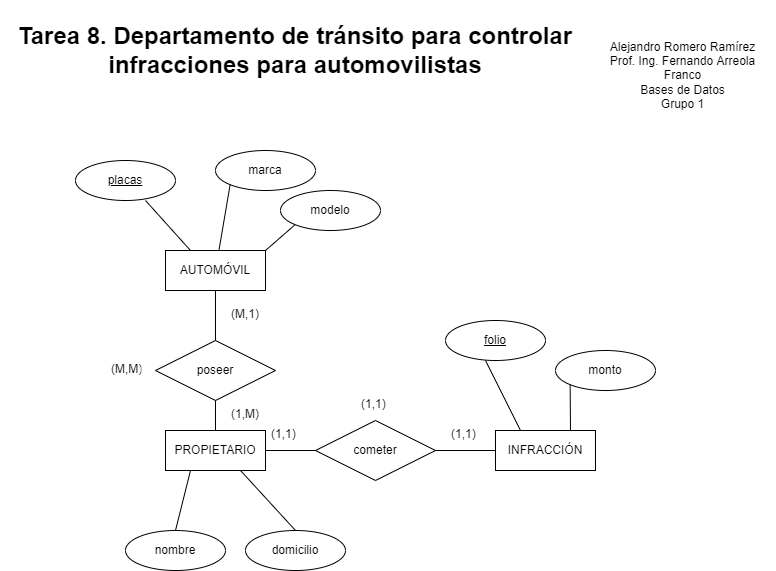

The diagram above was exported from draw.io. Its source (the exported page's mxGraphModel, read from the mxfile embedded in the PNG):
<mxGraphModel dx="1422" dy="762" grid="1" gridSize="10" guides="1" tooltips="1" connect="1" arrows="1" fold="1" page="1" pageScale="1" pageWidth="850" pageHeight="1100" math="0" shadow="0" extFonts="Permanent Marker^https://fonts.googleapis.com/css?family=Permanent+Marker">
  <root>
    <mxCell id="0" />
    <mxCell id="1" parent="0" />
    <mxCell id="8eXKXUqfIKc4Kr9EWWf2-1" value="AUTOMÓVIL" style="whiteSpace=wrap;html=1;align=center;" parent="1" vertex="1">
      <mxGeometry x="210" y="280" width="100" height="40" as="geometry" />
    </mxCell>
    <mxCell id="8eXKXUqfIKc4Kr9EWWf2-5" value="" style="endArrow=none;html=1;rounded=0;entryX=0.5;entryY=1;entryDx=0;entryDy=0;exitX=0.25;exitY=0;exitDx=0;exitDy=0;" parent="1" source="8eXKXUqfIKc4Kr9EWWf2-1" edge="1">
      <mxGeometry width="50" height="50" relative="1" as="geometry">
        <mxPoint x="400" y="420" as="sourcePoint" />
        <mxPoint x="190" y="230" as="targetPoint" />
      </mxGeometry>
    </mxCell>
    <mxCell id="8eXKXUqfIKc4Kr9EWWf2-8" value="poseer" style="shape=rhombus;perimeter=rhombusPerimeter;whiteSpace=wrap;html=1;align=center;" parent="1" vertex="1">
      <mxGeometry x="200" y="370" width="120" height="60" as="geometry" />
    </mxCell>
    <mxCell id="8eXKXUqfIKc4Kr9EWWf2-9" value="" style="endArrow=none;html=1;rounded=0;entryX=0.5;entryY=1;entryDx=0;entryDy=0;exitX=0.5;exitY=0;exitDx=0;exitDy=0;" parent="1" source="8eXKXUqfIKc4Kr9EWWf2-8" target="8eXKXUqfIKc4Kr9EWWf2-1" edge="1">
      <mxGeometry width="50" height="50" relative="1" as="geometry">
        <mxPoint x="400" y="420" as="sourcePoint" />
        <mxPoint x="450" y="370" as="targetPoint" />
      </mxGeometry>
    </mxCell>
    <mxCell id="8eXKXUqfIKc4Kr9EWWf2-10" value="PROPIETARIO" style="whiteSpace=wrap;html=1;align=center;" parent="1" vertex="1">
      <mxGeometry x="210" y="460" width="100" height="40" as="geometry" />
    </mxCell>
    <mxCell id="8eXKXUqfIKc4Kr9EWWf2-11" value="marca" style="ellipse;whiteSpace=wrap;html=1;align=center;" parent="1" vertex="1">
      <mxGeometry x="260" y="180" width="100" height="40" as="geometry" />
    </mxCell>
    <mxCell id="8eXKXUqfIKc4Kr9EWWf2-12" value="modelo" style="ellipse;whiteSpace=wrap;html=1;align=center;" parent="1" vertex="1">
      <mxGeometry x="325" y="220" width="100" height="40" as="geometry" />
    </mxCell>
    <mxCell id="8eXKXUqfIKc4Kr9EWWf2-14" value="" style="endArrow=none;html=1;rounded=0;entryX=0;entryY=1;entryDx=0;entryDy=0;" parent="1" source="8eXKXUqfIKc4Kr9EWWf2-1" target="8eXKXUqfIKc4Kr9EWWf2-11" edge="1">
      <mxGeometry width="50" height="50" relative="1" as="geometry">
        <mxPoint x="400" y="420" as="sourcePoint" />
        <mxPoint x="450" y="370" as="targetPoint" />
      </mxGeometry>
    </mxCell>
    <mxCell id="8eXKXUqfIKc4Kr9EWWf2-15" value="" style="endArrow=none;html=1;rounded=0;entryX=0;entryY=1;entryDx=0;entryDy=0;exitX=1;exitY=0;exitDx=0;exitDy=0;" parent="1" source="8eXKXUqfIKc4Kr9EWWf2-1" target="8eXKXUqfIKc4Kr9EWWf2-12" edge="1">
      <mxGeometry width="50" height="50" relative="1" as="geometry">
        <mxPoint x="400" y="420" as="sourcePoint" />
        <mxPoint x="450" y="370" as="targetPoint" />
      </mxGeometry>
    </mxCell>
    <mxCell id="8eXKXUqfIKc4Kr9EWWf2-16" value="" style="endArrow=none;html=1;rounded=0;exitX=0.5;exitY=0;exitDx=0;exitDy=0;entryX=0.5;entryY=1;entryDx=0;entryDy=0;" parent="1" source="8eXKXUqfIKc4Kr9EWWf2-10" target="8eXKXUqfIKc4Kr9EWWf2-8" edge="1">
      <mxGeometry width="50" height="50" relative="1" as="geometry">
        <mxPoint x="400" y="420" as="sourcePoint" />
        <mxPoint x="450" y="370" as="targetPoint" />
      </mxGeometry>
    </mxCell>
    <mxCell id="8eXKXUqfIKc4Kr9EWWf2-17" value="INFRACCIÓN" style="whiteSpace=wrap;html=1;align=center;" parent="1" vertex="1">
      <mxGeometry x="540" y="460" width="100" height="40" as="geometry" />
    </mxCell>
    <mxCell id="8eXKXUqfIKc4Kr9EWWf2-19" value="monto" style="ellipse;whiteSpace=wrap;html=1;align=center;" parent="1" vertex="1">
      <mxGeometry x="600" y="380" width="100" height="40" as="geometry" />
    </mxCell>
    <mxCell id="8eXKXUqfIKc4Kr9EWWf2-21" value="" style="endArrow=none;html=1;rounded=0;entryX=0.5;entryY=1;entryDx=0;entryDy=0;exitX=0.25;exitY=0;exitDx=0;exitDy=0;" parent="1" source="8eXKXUqfIKc4Kr9EWWf2-17" edge="1">
      <mxGeometry width="50" height="50" relative="1" as="geometry">
        <mxPoint x="400" y="420" as="sourcePoint" />
        <mxPoint x="530" y="390" as="targetPoint" />
      </mxGeometry>
    </mxCell>
    <mxCell id="8eXKXUqfIKc4Kr9EWWf2-22" value="" style="endArrow=none;html=1;rounded=0;entryX=0;entryY=1;entryDx=0;entryDy=0;exitX=0.75;exitY=0;exitDx=0;exitDy=0;" parent="1" source="8eXKXUqfIKc4Kr9EWWf2-17" target="8eXKXUqfIKc4Kr9EWWf2-19" edge="1">
      <mxGeometry width="50" height="50" relative="1" as="geometry">
        <mxPoint x="575" y="470" as="sourcePoint" />
        <mxPoint x="540" y="400" as="targetPoint" />
      </mxGeometry>
    </mxCell>
    <mxCell id="8eXKXUqfIKc4Kr9EWWf2-23" value="cometer" style="shape=rhombus;perimeter=rhombusPerimeter;whiteSpace=wrap;html=1;align=center;" parent="1" vertex="1">
      <mxGeometry x="360" y="450" width="120" height="60" as="geometry" />
    </mxCell>
    <mxCell id="8eXKXUqfIKc4Kr9EWWf2-25" value="" style="endArrow=none;html=1;rounded=0;exitX=1;exitY=0.5;exitDx=0;exitDy=0;entryX=0;entryY=0.5;entryDx=0;entryDy=0;" parent="1" source="8eXKXUqfIKc4Kr9EWWf2-10" target="8eXKXUqfIKc4Kr9EWWf2-23" edge="1">
      <mxGeometry width="50" height="50" relative="1" as="geometry">
        <mxPoint x="400" y="420" as="sourcePoint" />
        <mxPoint x="450" y="370" as="targetPoint" />
      </mxGeometry>
    </mxCell>
    <mxCell id="8eXKXUqfIKc4Kr9EWWf2-27" value="" style="endArrow=none;html=1;rounded=0;exitX=1;exitY=0.5;exitDx=0;exitDy=0;entryX=0;entryY=0.5;entryDx=0;entryDy=0;" parent="1" source="8eXKXUqfIKc4Kr9EWWf2-23" target="8eXKXUqfIKc4Kr9EWWf2-17" edge="1">
      <mxGeometry width="50" height="50" relative="1" as="geometry">
        <mxPoint x="320" y="490" as="sourcePoint" />
        <mxPoint x="380" y="500" as="targetPoint" />
      </mxGeometry>
    </mxCell>
    <mxCell id="8eXKXUqfIKc4Kr9EWWf2-28" value="nombre" style="ellipse;whiteSpace=wrap;html=1;align=center;" parent="1" vertex="1">
      <mxGeometry x="170" y="560" width="100" height="40" as="geometry" />
    </mxCell>
    <mxCell id="8eXKXUqfIKc4Kr9EWWf2-29" value="domicilio" style="ellipse;whiteSpace=wrap;html=1;align=center;" parent="1" vertex="1">
      <mxGeometry x="290" y="560" width="100" height="40" as="geometry" />
    </mxCell>
    <mxCell id="8eXKXUqfIKc4Kr9EWWf2-30" value="" style="endArrow=none;html=1;rounded=0;exitX=0.75;exitY=1;exitDx=0;exitDy=0;entryX=0.5;entryY=0;entryDx=0;entryDy=0;" parent="1" source="8eXKXUqfIKc4Kr9EWWf2-10" target="8eXKXUqfIKc4Kr9EWWf2-29" edge="1">
      <mxGeometry width="50" height="50" relative="1" as="geometry">
        <mxPoint x="400" y="420" as="sourcePoint" />
        <mxPoint x="450" y="370" as="targetPoint" />
      </mxGeometry>
    </mxCell>
    <mxCell id="8eXKXUqfIKc4Kr9EWWf2-32" value="" style="endArrow=none;html=1;rounded=0;exitX=0.25;exitY=1;exitDx=0;exitDy=0;entryX=0.5;entryY=0;entryDx=0;entryDy=0;" parent="1" source="8eXKXUqfIKc4Kr9EWWf2-10" target="8eXKXUqfIKc4Kr9EWWf2-28" edge="1">
      <mxGeometry width="50" height="50" relative="1" as="geometry">
        <mxPoint x="400" y="420" as="sourcePoint" />
        <mxPoint x="450" y="370" as="targetPoint" />
      </mxGeometry>
    </mxCell>
    <mxCell id="8eXKXUqfIKc4Kr9EWWf2-33" value="(M,1)" style="text;strokeColor=none;fillColor=none;spacingLeft=4;spacingRight=4;overflow=hidden;rotatable=0;points=[[0,0.5],[1,0.5]];portConstraint=eastwest;fontSize=12;" parent="1" vertex="1">
      <mxGeometry x="270" y="330" width="40" height="30" as="geometry" />
    </mxCell>
    <mxCell id="8eXKXUqfIKc4Kr9EWWf2-34" value="(1,M)" style="text;strokeColor=none;fillColor=none;spacingLeft=4;spacingRight=4;overflow=hidden;rotatable=0;points=[[0,0.5],[1,0.5]];portConstraint=eastwest;fontSize=12;" parent="1" vertex="1">
      <mxGeometry x="270" y="430" width="40" height="30" as="geometry" />
    </mxCell>
    <mxCell id="8eXKXUqfIKc4Kr9EWWf2-35" value="(M,M)" style="text;strokeColor=none;fillColor=none;spacingLeft=4;spacingRight=4;overflow=hidden;rotatable=0;points=[[0,0.5],[1,0.5]];portConstraint=eastwest;fontSize=12;" parent="1" vertex="1">
      <mxGeometry x="150" y="385" width="40" height="30" as="geometry" />
    </mxCell>
    <mxCell id="8eXKXUqfIKc4Kr9EWWf2-36" value="(1,1)" style="text;strokeColor=none;fillColor=none;spacingLeft=4;spacingRight=4;overflow=hidden;rotatable=0;points=[[0,0.5],[1,0.5]];portConstraint=eastwest;fontSize=12;" parent="1" vertex="1">
      <mxGeometry x="310" y="450" width="50" height="30" as="geometry" />
    </mxCell>
    <mxCell id="8eXKXUqfIKc4Kr9EWWf2-37" value="(1,1)" style="text;strokeColor=none;fillColor=none;spacingLeft=4;spacingRight=4;overflow=hidden;rotatable=0;points=[[0,0.5],[1,0.5]];portConstraint=eastwest;fontSize=12;" parent="1" vertex="1">
      <mxGeometry x="490" y="450" width="50" height="30" as="geometry" />
    </mxCell>
    <mxCell id="8eXKXUqfIKc4Kr9EWWf2-38" value="(1,1)" style="text;strokeColor=none;fillColor=none;spacingLeft=4;spacingRight=4;overflow=hidden;rotatable=0;points=[[0,0.5],[1,0.5]];portConstraint=eastwest;fontSize=12;" parent="1" vertex="1">
      <mxGeometry x="400" y="420" width="50" height="30" as="geometry" />
    </mxCell>
    <mxCell id="8eXKXUqfIKc4Kr9EWWf2-39" value="&lt;h1&gt;Tarea 8. Departamento de tránsito para controlar infracciones para automovilistas&lt;/h1&gt;" style="text;html=1;strokeColor=none;fillColor=none;align=center;verticalAlign=middle;whiteSpace=wrap;rounded=0;" parent="1" vertex="1">
      <mxGeometry x="45" y="30" width="590" height="100" as="geometry" />
    </mxCell>
    <mxCell id="8eXKXUqfIKc4Kr9EWWf2-40" value="Alejandro Romero Ramírez&lt;br&gt;Prof. Ing. Fernando Arreola Franco&lt;br&gt;Bases de Datos&lt;br&gt;Grupo 1" style="text;html=1;strokeColor=none;fillColor=none;align=center;verticalAlign=middle;whiteSpace=wrap;rounded=0;" parent="1" vertex="1">
      <mxGeometry x="635" y="50" width="185" height="110" as="geometry" />
    </mxCell>
    <mxCell id="IrligYS-PxEgr0M9GJaw-1" value="placas" style="ellipse;whiteSpace=wrap;html=1;align=center;fontStyle=4;" vertex="1" parent="1">
      <mxGeometry x="120" y="190" width="100" height="40" as="geometry" />
    </mxCell>
    <mxCell id="IrligYS-PxEgr0M9GJaw-2" value="folio" style="ellipse;whiteSpace=wrap;html=1;align=center;fontStyle=4;" vertex="1" parent="1">
      <mxGeometry x="490" y="350" width="100" height="40" as="geometry" />
    </mxCell>
  </root>
</mxGraphModel>